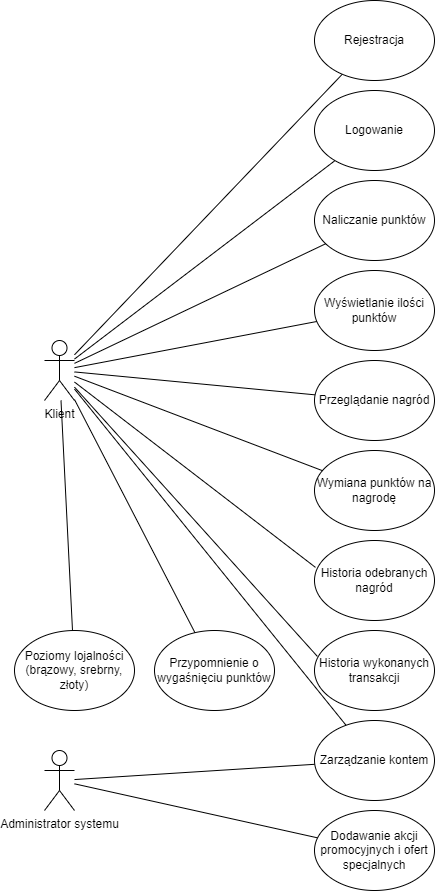

The diagram above was exported from draw.io. Its source (the exported page's mxGraphModel, read from the mxfile embedded in the PNG):
<mxGraphModel dx="928" dy="500" grid="1" gridSize="10" guides="1" tooltips="1" connect="1" arrows="1" fold="1" page="1" pageScale="1" pageWidth="827" pageHeight="1169" math="0" shadow="0">
  <root>
    <mxCell id="0" />
    <mxCell id="1" parent="0" />
    <mxCell id="UTtGNgi_6ueLPPKep8n_-2" value="Klient" style="shape=umlActor;verticalLabelPosition=bottom;verticalAlign=top;html=1;outlineConnect=0;" vertex="1" parent="1">
      <mxGeometry x="50" y="380" width="30" height="60" as="geometry" />
    </mxCell>
    <mxCell id="UTtGNgi_6ueLPPKep8n_-3" value="Administrator systemu" style="shape=umlActor;verticalLabelPosition=bottom;verticalAlign=top;html=1;outlineConnect=0;" vertex="1" parent="1">
      <mxGeometry x="50" y="790" width="30" height="60" as="geometry" />
    </mxCell>
    <mxCell id="UTtGNgi_6ueLPPKep8n_-6" value="Historia odebranych nagród" style="ellipse;whiteSpace=wrap;html=1;" vertex="1" parent="1">
      <mxGeometry x="320" y="580" width="120" height="80" as="geometry" />
    </mxCell>
    <mxCell id="UTtGNgi_6ueLPPKep8n_-7" value="Rejestracja" style="ellipse;whiteSpace=wrap;html=1;" vertex="1" parent="1">
      <mxGeometry x="320" y="40" width="120" height="80" as="geometry" />
    </mxCell>
    <mxCell id="UTtGNgi_6ueLPPKep8n_-8" value="Logowanie" style="ellipse;whiteSpace=wrap;html=1;" vertex="1" parent="1">
      <mxGeometry x="320" y="130" width="120" height="80" as="geometry" />
    </mxCell>
    <mxCell id="UTtGNgi_6ueLPPKep8n_-9" value="Wymiana punktów na nagrodę" style="ellipse;whiteSpace=wrap;html=1;" vertex="1" parent="1">
      <mxGeometry x="320" y="490" width="120" height="80" as="geometry" />
    </mxCell>
    <mxCell id="UTtGNgi_6ueLPPKep8n_-10" value="Naliczanie punktów" style="ellipse;whiteSpace=wrap;html=1;" vertex="1" parent="1">
      <mxGeometry x="320" y="220" width="120" height="80" as="geometry" />
    </mxCell>
    <mxCell id="UTtGNgi_6ueLPPKep8n_-11" value="Wyświetlanie ilości pun&lt;span style=&quot;background-color: initial;&quot;&gt;któw&lt;/span&gt;" style="ellipse;whiteSpace=wrap;html=1;" vertex="1" parent="1">
      <mxGeometry x="320" y="310" width="120" height="80" as="geometry" />
    </mxCell>
    <mxCell id="UTtGNgi_6ueLPPKep8n_-12" value="Przeglądanie nagród" style="ellipse;whiteSpace=wrap;html=1;" vertex="1" parent="1">
      <mxGeometry x="320" y="400" width="120" height="80" as="geometry" />
    </mxCell>
    <mxCell id="UTtGNgi_6ueLPPKep8n_-16" value="" style="endArrow=none;html=1;rounded=0;" edge="1" parent="1" source="UTtGNgi_6ueLPPKep8n_-3" target="UTtGNgi_6ueLPPKep8n_-25">
      <mxGeometry width="50" height="50" relative="1" as="geometry">
        <mxPoint x="70" y="390" as="sourcePoint" />
        <mxPoint x="120" y="340" as="targetPoint" />
      </mxGeometry>
    </mxCell>
    <mxCell id="UTtGNgi_6ueLPPKep8n_-17" value="" style="endArrow=none;html=1;rounded=0;" edge="1" parent="1" source="UTtGNgi_6ueLPPKep8n_-3" target="UTtGNgi_6ueLPPKep8n_-26">
      <mxGeometry width="50" height="50" relative="1" as="geometry">
        <mxPoint x="90" y="406" as="sourcePoint" />
        <mxPoint x="166" y="287" as="targetPoint" />
      </mxGeometry>
    </mxCell>
    <mxCell id="UTtGNgi_6ueLPPKep8n_-18" value="" style="endArrow=none;html=1;rounded=0;" edge="1" parent="1" source="UTtGNgi_6ueLPPKep8n_-2" target="UTtGNgi_6ueLPPKep8n_-10">
      <mxGeometry width="50" height="50" relative="1" as="geometry">
        <mxPoint x="100" y="416" as="sourcePoint" />
        <mxPoint x="176" y="297" as="targetPoint" />
      </mxGeometry>
    </mxCell>
    <mxCell id="UTtGNgi_6ueLPPKep8n_-19" value="" style="endArrow=none;html=1;rounded=0;" edge="1" parent="1" source="UTtGNgi_6ueLPPKep8n_-2" target="UTtGNgi_6ueLPPKep8n_-7">
      <mxGeometry width="50" height="50" relative="1" as="geometry">
        <mxPoint x="80" y="89" as="sourcePoint" />
        <mxPoint x="156" y="-30" as="targetPoint" />
      </mxGeometry>
    </mxCell>
    <mxCell id="UTtGNgi_6ueLPPKep8n_-20" value="" style="endArrow=none;html=1;rounded=0;" edge="1" parent="1" source="UTtGNgi_6ueLPPKep8n_-2" target="UTtGNgi_6ueLPPKep8n_-8">
      <mxGeometry width="50" height="50" relative="1" as="geometry">
        <mxPoint x="90" y="99" as="sourcePoint" />
        <mxPoint x="166" y="-20" as="targetPoint" />
      </mxGeometry>
    </mxCell>
    <mxCell id="UTtGNgi_6ueLPPKep8n_-21" value="" style="endArrow=none;html=1;rounded=0;" edge="1" parent="1" source="UTtGNgi_6ueLPPKep8n_-2" target="UTtGNgi_6ueLPPKep8n_-12">
      <mxGeometry width="50" height="50" relative="1" as="geometry">
        <mxPoint x="18" y="200" as="sourcePoint" />
        <mxPoint x="112" y="285" as="targetPoint" />
      </mxGeometry>
    </mxCell>
    <mxCell id="UTtGNgi_6ueLPPKep8n_-22" value="" style="endArrow=none;html=1;rounded=0;" edge="1" parent="1" source="UTtGNgi_6ueLPPKep8n_-2" target="UTtGNgi_6ueLPPKep8n_-9">
      <mxGeometry width="50" height="50" relative="1" as="geometry">
        <mxPoint x="30" y="250" as="sourcePoint" />
        <mxPoint x="124" y="335" as="targetPoint" />
      </mxGeometry>
    </mxCell>
    <mxCell id="UTtGNgi_6ueLPPKep8n_-23" value="" style="endArrow=none;html=1;rounded=0;" edge="1" parent="1" source="UTtGNgi_6ueLPPKep8n_-2" target="UTtGNgi_6ueLPPKep8n_-11">
      <mxGeometry width="50" height="50" relative="1" as="geometry">
        <mxPoint x="80" y="190" as="sourcePoint" />
        <mxPoint x="174" y="275" as="targetPoint" />
      </mxGeometry>
    </mxCell>
    <mxCell id="UTtGNgi_6ueLPPKep8n_-24" value="Historia wykonanych transakcji" style="ellipse;whiteSpace=wrap;html=1;" vertex="1" parent="1">
      <mxGeometry x="320" y="670" width="120" height="80" as="geometry" />
    </mxCell>
    <mxCell id="UTtGNgi_6ueLPPKep8n_-25" value="Zarządzanie kontem" style="ellipse;whiteSpace=wrap;html=1;" vertex="1" parent="1">
      <mxGeometry x="320" y="760" width="120" height="80" as="geometry" />
    </mxCell>
    <mxCell id="UTtGNgi_6ueLPPKep8n_-26" value="Dodawanie akcji promocyjnych i ofert specjalnych" style="ellipse;whiteSpace=wrap;html=1;" vertex="1" parent="1">
      <mxGeometry x="320" y="850" width="120" height="80" as="geometry" />
    </mxCell>
    <mxCell id="UTtGNgi_6ueLPPKep8n_-28" value="" style="endArrow=none;html=1;rounded=0;entryX=0.008;entryY=0.336;entryDx=0;entryDy=0;entryPerimeter=0;" edge="1" parent="1" source="UTtGNgi_6ueLPPKep8n_-2" target="UTtGNgi_6ueLPPKep8n_-6">
      <mxGeometry width="50" height="50" relative="1" as="geometry">
        <mxPoint x="90" y="388" as="sourcePoint" />
        <mxPoint x="342" y="516" as="targetPoint" />
      </mxGeometry>
    </mxCell>
    <mxCell id="UTtGNgi_6ueLPPKep8n_-29" value="" style="endArrow=none;html=1;rounded=0;entryX=0.024;entryY=0.324;entryDx=0;entryDy=0;entryPerimeter=0;" edge="1" parent="1" source="UTtGNgi_6ueLPPKep8n_-2" target="UTtGNgi_6ueLPPKep8n_-24">
      <mxGeometry width="50" height="50" relative="1" as="geometry">
        <mxPoint x="100" y="398" as="sourcePoint" />
        <mxPoint x="352" y="526" as="targetPoint" />
      </mxGeometry>
    </mxCell>
    <mxCell id="UTtGNgi_6ueLPPKep8n_-30" value="" style="endArrow=none;html=1;rounded=0;" edge="1" parent="1" source="UTtGNgi_6ueLPPKep8n_-2" target="UTtGNgi_6ueLPPKep8n_-25">
      <mxGeometry width="50" height="50" relative="1" as="geometry">
        <mxPoint x="90" y="399" as="sourcePoint" />
        <mxPoint x="333" y="706" as="targetPoint" />
      </mxGeometry>
    </mxCell>
    <mxCell id="UTtGNgi_6ueLPPKep8n_-31" value="Przypomnienie o wygaśnięciu punktów" style="ellipse;whiteSpace=wrap;html=1;" vertex="1" parent="1">
      <mxGeometry x="160" y="670" width="120" height="80" as="geometry" />
    </mxCell>
    <mxCell id="UTtGNgi_6ueLPPKep8n_-32" value="Poziomy lojalności (brązowy, srebrny, złoty)" style="ellipse;whiteSpace=wrap;html=1;" vertex="1" parent="1">
      <mxGeometry x="20" y="670" width="120" height="80" as="geometry" />
    </mxCell>
    <mxCell id="UTtGNgi_6ueLPPKep8n_-33" value="" style="endArrow=none;html=1;rounded=0;" edge="1" parent="1" source="UTtGNgi_6ueLPPKep8n_-2" target="UTtGNgi_6ueLPPKep8n_-31">
      <mxGeometry width="50" height="50" relative="1" as="geometry">
        <mxPoint x="90" y="439" as="sourcePoint" />
        <mxPoint x="362" y="775" as="targetPoint" />
      </mxGeometry>
    </mxCell>
    <mxCell id="UTtGNgi_6ueLPPKep8n_-34" value="" style="endArrow=none;html=1;rounded=0;" edge="1" parent="1" source="UTtGNgi_6ueLPPKep8n_-2" target="UTtGNgi_6ueLPPKep8n_-32">
      <mxGeometry width="50" height="50" relative="1" as="geometry">
        <mxPoint x="100" y="449" as="sourcePoint" />
        <mxPoint x="372" y="785" as="targetPoint" />
      </mxGeometry>
    </mxCell>
  </root>
</mxGraphModel>